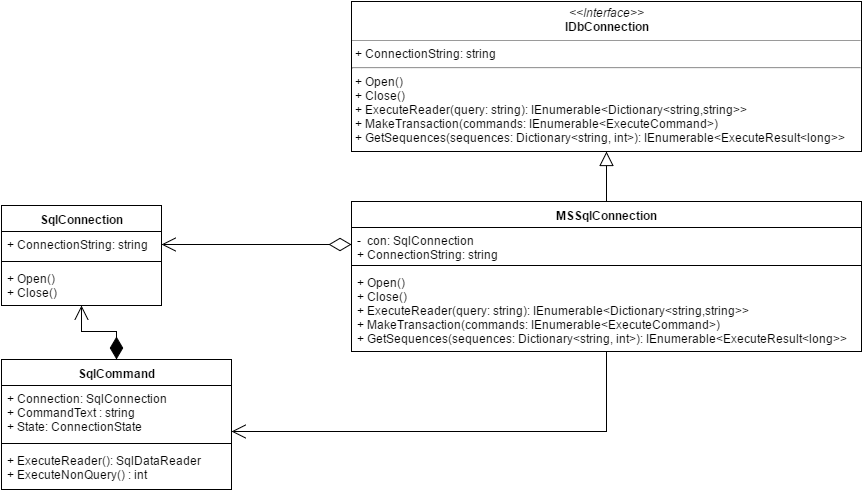

The diagram above was exported from draw.io. Its source (the exported page's mxGraphModel, read from the mxfile embedded in the PNG):
<mxGraphModel dx="1106" dy="540" grid="1" gridSize="10" guides="1" tooltips="1" connect="1" arrows="1" fold="1" page="1" pageScale="1" pageWidth="1169" pageHeight="826" background="#ffffff" math="0" shadow="0">
  <root>
    <mxCell id="0" />
    <mxCell id="1" parent="0" />
    <mxCell id="10" style="edgeStyle=orthogonalEdgeStyle;rounded=0;html=1;exitX=0.5;exitY=0;entryX=0.5;entryY=1;startArrow=none;startFill=0;startSize=10;endArrow=block;endFill=0;endSize=12;jettySize=auto;orthogonalLoop=1;" edge="1" parent="1" source="2" target="6">
      <mxGeometry relative="1" as="geometry" />
    </mxCell>
    <mxCell id="31" style="edgeStyle=orthogonalEdgeStyle;rounded=0;html=1;entryX=1;entryY=0.852;entryPerimeter=0;startArrow=none;startFill=0;startSize=20;endArrow=open;endFill=0;endSize=12;jettySize=auto;orthogonalLoop=1;" edge="1" parent="1" source="2" target="25">
      <mxGeometry relative="1" as="geometry">
        <Array as="points">
          <mxPoint x="735" y="580" />
        </Array>
      </mxGeometry>
    </mxCell>
    <mxCell id="2" value="MSSqlConnection" style="swimlane;html=1;fontStyle=1;align=center;verticalAlign=top;childLayout=stackLayout;horizontal=1;startSize=26;horizontalStack=0;resizeParent=1;resizeLast=0;collapsible=1;marginBottom=0;swimlaneFillColor=#ffffff;rounded=0;shadow=0;glass=0;comic=0;" vertex="1" parent="1">
      <mxGeometry x="480" y="350" width="510" height="150" as="geometry" />
    </mxCell>
    <mxCell id="3" value="- &amp;nbsp;con: SqlConnection&lt;div&gt;&lt;span&gt;+&amp;nbsp;&lt;/span&gt;&lt;span&gt;ConnectionString: string&lt;/span&gt;&lt;/div&gt;" style="text;html=1;strokeColor=none;fillColor=none;align=left;verticalAlign=top;spacingLeft=4;spacingRight=4;whiteSpace=wrap;overflow=hidden;rotatable=0;points=[[0,0.5],[1,0.5]];portConstraint=eastwest;" vertex="1" parent="2">
      <mxGeometry y="26" width="510" height="34" as="geometry" />
    </mxCell>
    <mxCell id="4" value="" style="line;html=1;strokeWidth=1;fillColor=none;align=left;verticalAlign=middle;spacingTop=-1;spacingLeft=3;spacingRight=3;rotatable=0;labelPosition=right;points=[];portConstraint=eastwest;" vertex="1" parent="2">
      <mxGeometry y="60" width="510" height="8" as="geometry" />
    </mxCell>
    <mxCell id="5" value="&lt;div&gt;&lt;div&gt;+&amp;nbsp;Open()&lt;/div&gt;&lt;div&gt;+ Close()&lt;/div&gt;&lt;div&gt;+ ExecuteReader(query: string): IEnumerable&amp;lt;Dictionary&amp;lt;string,string&amp;gt;&amp;gt;&lt;/div&gt;&lt;div&gt;+&amp;nbsp;MakeTransaction(commands:&amp;nbsp;IEnumerable&amp;lt;ExecuteCommand&amp;gt;)&lt;/div&gt;&lt;div&gt;+ GetSequences(sequences:&amp;nbsp;Dictionary&amp;lt;string, int&amp;gt;):&amp;nbsp;IEnumerable&amp;lt;ExecuteResult&amp;lt;long&amp;gt;&amp;gt;&lt;/div&gt;&lt;/div&gt;" style="text;html=1;strokeColor=none;fillColor=none;align=left;verticalAlign=top;spacingLeft=4;spacingRight=4;whiteSpace=wrap;overflow=hidden;rotatable=0;points=[[0,0.5],[1,0.5]];portConstraint=eastwest;" vertex="1" parent="2">
      <mxGeometry y="68" width="510" height="82" as="geometry" />
    </mxCell>
    <mxCell id="6" value="&lt;p style=&quot;margin: 0px ; margin-top: 4px ; text-align: center&quot;&gt;&lt;i&gt;&amp;lt;&amp;lt;Interface&amp;gt;&amp;gt;&lt;/i&gt;&lt;br&gt;&lt;b&gt;IDbConnection&lt;/b&gt;&lt;/p&gt;&lt;hr size=&quot;1&quot;&gt;&lt;div&gt;&amp;nbsp;&lt;span&gt;+ ConnectionString: string&lt;/span&gt;&lt;/div&gt;&lt;hr id=&quot;null&quot;&gt;&lt;div&gt;&lt;span&gt;&amp;nbsp;+&amp;nbsp;Open()&lt;/span&gt;&lt;/div&gt;&lt;div&gt;&amp;nbsp;+ Close()&lt;/div&gt;&lt;div&gt;&amp;nbsp;+ ExecuteReader(query: string): IEnumerable&lt;span&gt;&amp;lt;Dictionary&amp;lt;string,string&amp;gt;&amp;gt;&lt;/span&gt;&lt;/div&gt;&lt;div&gt;&lt;span&gt;&amp;nbsp;+&amp;nbsp;MakeTransaction(commands:&amp;nbsp;&lt;/span&gt;&lt;span&gt;IEnumerable&amp;lt;ExecuteCommand&amp;gt;)&lt;/span&gt;&lt;/div&gt;&lt;div&gt;&lt;span&gt;&amp;nbsp;+ GetSequences(sequences:&amp;nbsp;&lt;/span&gt;&lt;span&gt;Dictionary&amp;lt;string, int&amp;gt;&lt;/span&gt;&lt;span&gt;):&amp;nbsp;&lt;/span&gt;&lt;span&gt;IEnumerable&amp;lt;ExecuteResult&amp;lt;long&amp;gt;&amp;gt;&lt;/span&gt;&lt;/div&gt;&lt;div&gt;&lt;span&gt;&lt;br&gt;&lt;/span&gt;&lt;/div&gt;" style="verticalAlign=top;align=left;overflow=fill;fontSize=12;fontFamily=Helvetica;html=1;rounded=0;shadow=0;glass=0;comic=0;" vertex="1" parent="1">
      <mxGeometry x="480" y="150" width="510" height="150" as="geometry" />
    </mxCell>
    <mxCell id="30" style="edgeStyle=orthogonalEdgeStyle;rounded=0;html=1;entryX=0.5;entryY=0;startArrow=open;startFill=0;startSize=12;endArrow=diamondThin;endFill=1;endSize=20;jettySize=auto;orthogonalLoop=1;" edge="1" parent="1" source="16" target="24">
      <mxGeometry relative="1" as="geometry">
        <Array as="points">
          <mxPoint x="210" y="480" />
          <mxPoint x="245" y="480" />
        </Array>
      </mxGeometry>
    </mxCell>
    <mxCell id="16" value="SqlConnection" style="swimlane;html=1;fontStyle=1;align=center;verticalAlign=top;childLayout=stackLayout;horizontal=1;startSize=26;horizontalStack=0;resizeParent=1;resizeLast=0;collapsible=1;marginBottom=0;swimlaneFillColor=#ffffff;rounded=0;shadow=0;glass=0;comic=0;" vertex="1" parent="1">
      <mxGeometry x="130" y="354" width="160" height="100" as="geometry" />
    </mxCell>
    <mxCell id="17" value="+ ConnectionString: string" style="text;html=1;strokeColor=none;fillColor=none;align=left;verticalAlign=top;spacingLeft=4;spacingRight=4;whiteSpace=wrap;overflow=hidden;rotatable=0;points=[[0,0.5],[1,0.5]];portConstraint=eastwest;" vertex="1" parent="16">
      <mxGeometry y="26" width="160" height="26" as="geometry" />
    </mxCell>
    <mxCell id="18" value="" style="line;html=1;strokeWidth=1;fillColor=none;align=left;verticalAlign=middle;spacingTop=-1;spacingLeft=3;spacingRight=3;rotatable=0;labelPosition=right;points=[];portConstraint=eastwest;" vertex="1" parent="16">
      <mxGeometry y="52" width="160" height="8" as="geometry" />
    </mxCell>
    <mxCell id="19" value="&lt;div&gt;+&amp;nbsp;Open()&lt;/div&gt;&lt;div&gt;+ Close()&lt;/div&gt;" style="text;html=1;strokeColor=none;fillColor=none;align=left;verticalAlign=top;spacingLeft=4;spacingRight=4;whiteSpace=wrap;overflow=hidden;rotatable=0;points=[[0,0.5],[1,0.5]];portConstraint=eastwest;" vertex="1" parent="16">
      <mxGeometry y="60" width="160" height="40" as="geometry" />
    </mxCell>
    <mxCell id="23" style="edgeStyle=orthogonalEdgeStyle;rounded=0;html=1;exitX=0;exitY=0.5;entryX=1;entryY=0.5;startArrow=diamondThin;startFill=0;startSize=20;endArrow=open;endFill=0;endSize=12;jettySize=auto;orthogonalLoop=1;" edge="1" parent="1" source="3" target="17">
      <mxGeometry relative="1" as="geometry" />
    </mxCell>
    <mxCell id="24" value="SqlCommand" style="swimlane;html=1;fontStyle=1;align=center;verticalAlign=top;childLayout=stackLayout;horizontal=1;startSize=26;horizontalStack=0;resizeParent=1;resizeLast=0;collapsible=1;marginBottom=0;swimlaneFillColor=#ffffff;rounded=0;shadow=0;glass=0;comic=0;" vertex="1" parent="1">
      <mxGeometry x="130" y="508" width="230" height="130" as="geometry" />
    </mxCell>
    <mxCell id="25" value="+ Connection: SqlConnection&lt;div&gt;+&amp;nbsp;CommandText : string&lt;/div&gt;&lt;div&gt;+ State:&amp;nbsp;ConnectionState&lt;/div&gt;" style="text;html=1;strokeColor=none;fillColor=none;align=left;verticalAlign=top;spacingLeft=4;spacingRight=4;whiteSpace=wrap;overflow=hidden;rotatable=0;points=[[0,0.5],[1,0.5]];portConstraint=eastwest;" vertex="1" parent="24">
      <mxGeometry y="26" width="230" height="54" as="geometry" />
    </mxCell>
    <mxCell id="26" value="" style="line;html=1;strokeWidth=1;fillColor=none;align=left;verticalAlign=middle;spacingTop=-1;spacingLeft=3;spacingRight=3;rotatable=0;labelPosition=right;points=[];portConstraint=eastwest;" vertex="1" parent="24">
      <mxGeometry y="80" width="230" height="8" as="geometry" />
    </mxCell>
    <mxCell id="27" value="+ ExecuteReader(): SqlDataReader&lt;div&gt;+&amp;nbsp;ExecuteNonQuery() : int&lt;/div&gt;" style="text;html=1;strokeColor=none;fillColor=none;align=left;verticalAlign=top;spacingLeft=4;spacingRight=4;whiteSpace=wrap;overflow=hidden;rotatable=0;points=[[0,0.5],[1,0.5]];portConstraint=eastwest;" vertex="1" parent="24">
      <mxGeometry y="88" width="230" height="42" as="geometry" />
    </mxCell>
  </root>
</mxGraphModel>